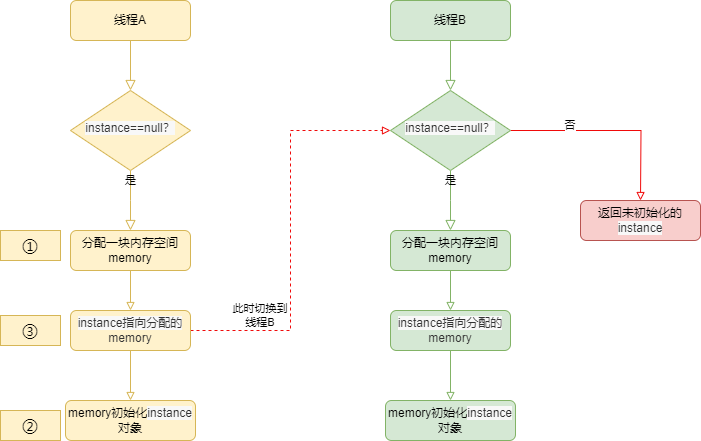

The diagram above was exported from draw.io. Its source (the exported page's mxGraphModel, read from the mxfile embedded in the PNG):
<mxGraphModel dx="1434" dy="841" grid="1" gridSize="10" guides="1" tooltips="1" connect="1" arrows="1" fold="1" page="1" pageScale="1" pageWidth="827" pageHeight="1169" math="0" shadow="0">
  <root>
    <mxCell id="WIyWlLk6GJQsqaUBKTNV-0" />
    <mxCell id="WIyWlLk6GJQsqaUBKTNV-1" parent="WIyWlLk6GJQsqaUBKTNV-0" />
    <mxCell id="WIyWlLk6GJQsqaUBKTNV-2" value="" style="rounded=0;html=1;jettySize=auto;orthogonalLoop=1;fontSize=11;endArrow=block;endFill=0;endSize=8;strokeWidth=1;shadow=0;labelBackgroundColor=none;edgeStyle=orthogonalEdgeStyle;fillColor=#fff2cc;strokeColor=#d6b656;" parent="WIyWlLk6GJQsqaUBKTNV-1" source="WIyWlLk6GJQsqaUBKTNV-3" target="WIyWlLk6GJQsqaUBKTNV-6" edge="1">
      <mxGeometry relative="1" as="geometry" />
    </mxCell>
    <mxCell id="WIyWlLk6GJQsqaUBKTNV-3" value="线程A" style="rounded=1;whiteSpace=wrap;html=1;fontSize=12;glass=0;strokeWidth=1;shadow=0;fillColor=#fff2cc;strokeColor=#d6b656;" parent="WIyWlLk6GJQsqaUBKTNV-1" vertex="1">
      <mxGeometry x="160" y="60" width="120" height="40" as="geometry" />
    </mxCell>
    <mxCell id="WIyWlLk6GJQsqaUBKTNV-4" value="是" style="rounded=0;html=1;jettySize=auto;orthogonalLoop=1;fontSize=11;endArrow=block;endFill=0;endSize=8;strokeWidth=1;shadow=0;labelBackgroundColor=none;edgeStyle=orthogonalEdgeStyle;fillColor=#fff2cc;strokeColor=#d6b656;" parent="WIyWlLk6GJQsqaUBKTNV-1" source="WIyWlLk6GJQsqaUBKTNV-6" edge="1">
      <mxGeometry y="20" relative="1" as="geometry">
        <mxPoint as="offset" />
        <mxPoint x="220" y="290" as="targetPoint" />
      </mxGeometry>
    </mxCell>
    <mxCell id="WIyWlLk6GJQsqaUBKTNV-6" value="&lt;span style=&quot;color: rgb(51, 51, 51); font-family: &amp;quot;Open Sans&amp;quot;, &amp;quot;Clear Sans&amp;quot;, &amp;quot;Helvetica Neue&amp;quot;, Helvetica, Arial, &amp;quot;Segoe UI Emoji&amp;quot;, sans-serif; text-align: left; white-space-collapse: preserve; background-color: rgb(248, 248, 248);&quot;&gt;&lt;font style=&quot;font-size: 12px;&quot;&gt;instance==null？&lt;/font&gt;&lt;/span&gt;" style="rhombus;whiteSpace=wrap;html=1;shadow=0;fontFamily=Helvetica;fontSize=12;align=center;strokeWidth=1;spacing=6;spacingTop=-4;fillColor=#fff2cc;strokeColor=#d6b656;" parent="WIyWlLk6GJQsqaUBKTNV-1" vertex="1">
      <mxGeometry x="160" y="150" width="120" height="80" as="geometry" />
    </mxCell>
    <mxCell id="WIyWlLk6GJQsqaUBKTNV-11" value="memory初始化&lt;span style=&quot;color: rgb(51, 51, 51); font-family: &amp;quot;Open Sans&amp;quot;, &amp;quot;Clear Sans&amp;quot;, &amp;quot;Helvetica Neue&amp;quot;, Helvetica, Arial, &amp;quot;Segoe UI Emoji&amp;quot;, sans-serif; text-align: left; white-space-collapse: preserve; background-color: rgb(248, 248, 248);&quot;&gt;instance&lt;/span&gt;对象" style="rounded=1;whiteSpace=wrap;html=1;fontSize=12;glass=0;strokeWidth=1;shadow=0;fillColor=#fff2cc;strokeColor=#d6b656;" parent="WIyWlLk6GJQsqaUBKTNV-1" vertex="1">
      <mxGeometry x="155" y="460" width="130" height="40" as="geometry" />
    </mxCell>
    <mxCell id="5w-pYF5beYxxal7x7EWi-10" style="edgeStyle=orthogonalEdgeStyle;rounded=0;orthogonalLoop=1;jettySize=auto;html=1;entryX=0.5;entryY=0;entryDx=0;entryDy=0;strokeColor=#d6b656;align=center;verticalAlign=middle;fontFamily=Helvetica;fontSize=11;fontColor=default;labelBackgroundColor=default;endArrow=block;endFill=0;fillColor=#fff2cc;" edge="1" parent="WIyWlLk6GJQsqaUBKTNV-1" source="5w-pYF5beYxxal7x7EWi-0" target="5w-pYF5beYxxal7x7EWi-1">
      <mxGeometry relative="1" as="geometry" />
    </mxCell>
    <mxCell id="5w-pYF5beYxxal7x7EWi-0" value="分配一块内存空间memory" style="rounded=1;whiteSpace=wrap;html=1;fontSize=12;glass=0;strokeWidth=1;shadow=0;fillColor=#fff2cc;strokeColor=#d6b656;" vertex="1" parent="WIyWlLk6GJQsqaUBKTNV-1">
      <mxGeometry x="160" y="290" width="120" height="40" as="geometry" />
    </mxCell>
    <mxCell id="5w-pYF5beYxxal7x7EWi-2" value="" style="rounded=0;html=1;jettySize=auto;orthogonalLoop=1;fontSize=11;endArrow=block;endFill=0;endSize=8;strokeWidth=1;shadow=0;labelBackgroundColor=none;edgeStyle=orthogonalEdgeStyle;fillColor=#fff2cc;strokeColor=#d6b656;" edge="1" parent="WIyWlLk6GJQsqaUBKTNV-1" target="5w-pYF5beYxxal7x7EWi-1">
      <mxGeometry x="0.3333" y="20" relative="1" as="geometry">
        <mxPoint as="offset" />
        <mxPoint x="220" y="370" as="sourcePoint" />
        <mxPoint x="220" y="500" as="targetPoint" />
      </mxGeometry>
    </mxCell>
    <mxCell id="5w-pYF5beYxxal7x7EWi-13" style="edgeStyle=orthogonalEdgeStyle;rounded=0;orthogonalLoop=1;jettySize=auto;html=1;entryX=0.5;entryY=0;entryDx=0;entryDy=0;strokeColor=#d6b656;align=center;verticalAlign=middle;fontFamily=Helvetica;fontSize=11;fontColor=default;labelBackgroundColor=default;endArrow=block;endFill=0;fillColor=#fff2cc;" edge="1" parent="WIyWlLk6GJQsqaUBKTNV-1" source="5w-pYF5beYxxal7x7EWi-1" target="WIyWlLk6GJQsqaUBKTNV-11">
      <mxGeometry relative="1" as="geometry" />
    </mxCell>
    <mxCell id="5w-pYF5beYxxal7x7EWi-27" style="edgeStyle=orthogonalEdgeStyle;rounded=0;orthogonalLoop=1;jettySize=auto;html=1;entryX=0;entryY=0.5;entryDx=0;entryDy=0;strokeColor=#f00a0a;align=center;verticalAlign=middle;fontFamily=Helvetica;fontSize=11;fontColor=default;labelBackgroundColor=default;endArrow=block;endFill=0;dashed=1;" edge="1" parent="WIyWlLk6GJQsqaUBKTNV-1" source="5w-pYF5beYxxal7x7EWi-1" target="5w-pYF5beYxxal7x7EWi-17">
      <mxGeometry relative="1" as="geometry" />
    </mxCell>
    <mxCell id="5w-pYF5beYxxal7x7EWi-1" value="&lt;span style=&quot;color: rgb(51, 51, 51); font-family: &amp;quot;Open Sans&amp;quot;, &amp;quot;Clear Sans&amp;quot;, &amp;quot;Helvetica Neue&amp;quot;, Helvetica, Arial, &amp;quot;Segoe UI Emoji&amp;quot;, sans-serif; text-align: left; white-space-collapse: preserve; background-color: rgb(248, 248, 248);&quot;&gt;instance指向分配的&lt;/span&gt;&lt;font face=&quot;Open Sans, Clear Sans, Helvetica Neue, Helvetica, Arial, Segoe UI Emoji, sans-serif&quot; color=&quot;#333333&quot;&gt;&lt;span style=&quot;white-space-collapse: preserve;&quot;&gt;memory&lt;/span&gt;&lt;/font&gt;" style="rounded=1;whiteSpace=wrap;html=1;fontSize=12;glass=0;strokeWidth=1;shadow=0;fillColor=#fff2cc;strokeColor=#d6b656;" vertex="1" parent="WIyWlLk6GJQsqaUBKTNV-1">
      <mxGeometry x="160" y="370" width="120" height="40" as="geometry" />
    </mxCell>
    <mxCell id="5w-pYF5beYxxal7x7EWi-5" value="&lt;font style=&quot;font-size: 16px;&quot;&gt;①&lt;/font&gt;" style="text;html=1;align=center;verticalAlign=middle;whiteSpace=wrap;rounded=0;fillColor=#fff2cc;strokeColor=#d6b656;" vertex="1" parent="WIyWlLk6GJQsqaUBKTNV-1">
      <mxGeometry x="90" y="290" width="60" height="30" as="geometry" />
    </mxCell>
    <mxCell id="5w-pYF5beYxxal7x7EWi-6" value="&lt;font style=&quot;font-size: 16px;&quot;&gt;②&lt;/font&gt;" style="text;html=1;align=center;verticalAlign=middle;whiteSpace=wrap;rounded=0;fillColor=#fff2cc;strokeColor=#d6b656;" vertex="1" parent="WIyWlLk6GJQsqaUBKTNV-1">
      <mxGeometry x="90" y="470" width="60" height="30" as="geometry" />
    </mxCell>
    <mxCell id="5w-pYF5beYxxal7x7EWi-7" value="&lt;font style=&quot;font-size: 16px;&quot;&gt;③&lt;/font&gt;" style="text;html=1;align=center;verticalAlign=middle;whiteSpace=wrap;rounded=0;fillColor=#fff2cc;strokeColor=#d6b656;" vertex="1" parent="WIyWlLk6GJQsqaUBKTNV-1">
      <mxGeometry x="90" y="375" width="60" height="30" as="geometry" />
    </mxCell>
    <mxCell id="5w-pYF5beYxxal7x7EWi-14" value="" style="rounded=0;html=1;jettySize=auto;orthogonalLoop=1;fontSize=11;endArrow=block;endFill=0;endSize=8;strokeWidth=1;shadow=0;labelBackgroundColor=none;edgeStyle=orthogonalEdgeStyle;fillColor=#d5e8d4;strokeColor=#82b366;" edge="1" parent="WIyWlLk6GJQsqaUBKTNV-1" source="5w-pYF5beYxxal7x7EWi-15" target="5w-pYF5beYxxal7x7EWi-17">
      <mxGeometry relative="1" as="geometry" />
    </mxCell>
    <mxCell id="5w-pYF5beYxxal7x7EWi-15" value="线程B" style="rounded=1;whiteSpace=wrap;html=1;fontSize=12;glass=0;strokeWidth=1;shadow=0;fillColor=#d5e8d4;strokeColor=#82b366;" vertex="1" parent="WIyWlLk6GJQsqaUBKTNV-1">
      <mxGeometry x="480" y="60" width="120" height="40" as="geometry" />
    </mxCell>
    <mxCell id="5w-pYF5beYxxal7x7EWi-16" value="是" style="rounded=0;html=1;jettySize=auto;orthogonalLoop=1;fontSize=11;endArrow=block;endFill=0;endSize=8;strokeWidth=1;shadow=0;labelBackgroundColor=none;edgeStyle=orthogonalEdgeStyle;fillColor=#d5e8d4;strokeColor=#82b366;" edge="1" parent="WIyWlLk6GJQsqaUBKTNV-1" source="5w-pYF5beYxxal7x7EWi-17">
      <mxGeometry y="20" relative="1" as="geometry">
        <mxPoint as="offset" />
        <mxPoint x="540" y="290" as="targetPoint" />
      </mxGeometry>
    </mxCell>
    <mxCell id="5w-pYF5beYxxal7x7EWi-31" style="edgeStyle=orthogonalEdgeStyle;rounded=0;orthogonalLoop=1;jettySize=auto;html=1;strokeColor=#f00a0a;align=center;verticalAlign=middle;fontFamily=Helvetica;fontSize=11;fontColor=default;labelBackgroundColor=default;endArrow=block;endFill=0;" edge="1" parent="WIyWlLk6GJQsqaUBKTNV-1" source="5w-pYF5beYxxal7x7EWi-17">
      <mxGeometry relative="1" as="geometry">
        <mxPoint x="730" y="260" as="targetPoint" />
      </mxGeometry>
    </mxCell>
    <mxCell id="5w-pYF5beYxxal7x7EWi-17" value="&lt;span style=&quot;color: rgb(51, 51, 51); font-family: &amp;quot;Open Sans&amp;quot;, &amp;quot;Clear Sans&amp;quot;, &amp;quot;Helvetica Neue&amp;quot;, Helvetica, Arial, &amp;quot;Segoe UI Emoji&amp;quot;, sans-serif; text-align: left; white-space-collapse: preserve; background-color: rgb(248, 248, 248);&quot;&gt;&lt;font style=&quot;font-size: 12px;&quot;&gt;instance==null？&lt;/font&gt;&lt;/span&gt;" style="rhombus;whiteSpace=wrap;html=1;shadow=0;fontFamily=Helvetica;fontSize=12;align=center;strokeWidth=1;spacing=6;spacingTop=-4;fillColor=#d5e8d4;strokeColor=#82b366;" vertex="1" parent="WIyWlLk6GJQsqaUBKTNV-1">
      <mxGeometry x="480" y="150" width="120" height="80" as="geometry" />
    </mxCell>
    <mxCell id="5w-pYF5beYxxal7x7EWi-18" value="memory初始化&lt;span style=&quot;color: rgb(51, 51, 51); font-family: &amp;quot;Open Sans&amp;quot;, &amp;quot;Clear Sans&amp;quot;, &amp;quot;Helvetica Neue&amp;quot;, Helvetica, Arial, &amp;quot;Segoe UI Emoji&amp;quot;, sans-serif; text-align: left; white-space-collapse: preserve; background-color: rgb(248, 248, 248);&quot;&gt;instance&lt;/span&gt;对象" style="rounded=1;whiteSpace=wrap;html=1;fontSize=12;glass=0;strokeWidth=1;shadow=0;fillColor=#d5e8d4;strokeColor=#82b366;" vertex="1" parent="WIyWlLk6GJQsqaUBKTNV-1">
      <mxGeometry x="475" y="460" width="130" height="40" as="geometry" />
    </mxCell>
    <mxCell id="5w-pYF5beYxxal7x7EWi-19" style="edgeStyle=orthogonalEdgeStyle;rounded=0;orthogonalLoop=1;jettySize=auto;html=1;entryX=0.5;entryY=0;entryDx=0;entryDy=0;strokeColor=#82b366;align=center;verticalAlign=middle;fontFamily=Helvetica;fontSize=11;fontColor=default;labelBackgroundColor=default;endArrow=block;endFill=0;fillColor=#d5e8d4;" edge="1" parent="WIyWlLk6GJQsqaUBKTNV-1" source="5w-pYF5beYxxal7x7EWi-20" target="5w-pYF5beYxxal7x7EWi-23">
      <mxGeometry relative="1" as="geometry" />
    </mxCell>
    <mxCell id="5w-pYF5beYxxal7x7EWi-20" value="分配一块内存空间memory" style="rounded=1;whiteSpace=wrap;html=1;fontSize=12;glass=0;strokeWidth=1;shadow=0;fillColor=#d5e8d4;strokeColor=#82b366;" vertex="1" parent="WIyWlLk6GJQsqaUBKTNV-1">
      <mxGeometry x="480" y="290" width="120" height="40" as="geometry" />
    </mxCell>
    <mxCell id="5w-pYF5beYxxal7x7EWi-21" value="" style="rounded=0;html=1;jettySize=auto;orthogonalLoop=1;fontSize=11;endArrow=block;endFill=0;endSize=8;strokeWidth=1;shadow=0;labelBackgroundColor=none;edgeStyle=orthogonalEdgeStyle;fillColor=#d5e8d4;strokeColor=#82b366;" edge="1" parent="WIyWlLk6GJQsqaUBKTNV-1" target="5w-pYF5beYxxal7x7EWi-23">
      <mxGeometry x="0.3333" y="20" relative="1" as="geometry">
        <mxPoint as="offset" />
        <mxPoint x="540" y="370" as="sourcePoint" />
        <mxPoint x="540" y="500" as="targetPoint" />
      </mxGeometry>
    </mxCell>
    <mxCell id="5w-pYF5beYxxal7x7EWi-22" style="edgeStyle=orthogonalEdgeStyle;rounded=0;orthogonalLoop=1;jettySize=auto;html=1;entryX=0.5;entryY=0;entryDx=0;entryDy=0;strokeColor=#82b366;align=center;verticalAlign=middle;fontFamily=Helvetica;fontSize=11;fontColor=default;labelBackgroundColor=default;endArrow=block;endFill=0;fillColor=#d5e8d4;" edge="1" parent="WIyWlLk6GJQsqaUBKTNV-1" source="5w-pYF5beYxxal7x7EWi-23" target="5w-pYF5beYxxal7x7EWi-18">
      <mxGeometry relative="1" as="geometry" />
    </mxCell>
    <mxCell id="5w-pYF5beYxxal7x7EWi-23" value="&lt;span style=&quot;color: rgb(51, 51, 51); font-family: &amp;quot;Open Sans&amp;quot;, &amp;quot;Clear Sans&amp;quot;, &amp;quot;Helvetica Neue&amp;quot;, Helvetica, Arial, &amp;quot;Segoe UI Emoji&amp;quot;, sans-serif; text-align: left; white-space-collapse: preserve; background-color: rgb(248, 248, 248);&quot;&gt;instance指向分配的&lt;/span&gt;&lt;font face=&quot;Open Sans, Clear Sans, Helvetica Neue, Helvetica, Arial, Segoe UI Emoji, sans-serif&quot; color=&quot;#333333&quot;&gt;&lt;span style=&quot;white-space-collapse: preserve;&quot;&gt;memory&lt;/span&gt;&lt;/font&gt;" style="rounded=1;whiteSpace=wrap;html=1;fontSize=12;glass=0;strokeWidth=1;shadow=0;fillColor=#d5e8d4;strokeColor=#82b366;" vertex="1" parent="WIyWlLk6GJQsqaUBKTNV-1">
      <mxGeometry x="480" y="370" width="120" height="40" as="geometry" />
    </mxCell>
    <mxCell id="5w-pYF5beYxxal7x7EWi-30" value="此时切换到线程B" style="text;html=1;align=center;verticalAlign=middle;whiteSpace=wrap;rounded=0;fontFamily=Helvetica;fontSize=11;fontColor=default;labelBackgroundColor=default;" vertex="1" parent="WIyWlLk6GJQsqaUBKTNV-1">
      <mxGeometry x="320" y="360" width="60" height="30" as="geometry" />
    </mxCell>
    <mxCell id="5w-pYF5beYxxal7x7EWi-32" value="返回未初始化的&lt;span style=&quot;color: rgb(51, 51, 51); font-family: &amp;quot;Open Sans&amp;quot;, &amp;quot;Clear Sans&amp;quot;, &amp;quot;Helvetica Neue&amp;quot;, Helvetica, Arial, &amp;quot;Segoe UI Emoji&amp;quot;, sans-serif; text-align: left; white-space-collapse: preserve; background-color: rgb(248, 248, 248);&quot;&gt;instance&lt;/span&gt;" style="rounded=1;whiteSpace=wrap;html=1;fontSize=12;glass=0;strokeWidth=1;shadow=0;fillColor=#f8cecc;strokeColor=#b85450;" vertex="1" parent="WIyWlLk6GJQsqaUBKTNV-1">
      <mxGeometry x="670" y="260" width="120" height="40" as="geometry" />
    </mxCell>
    <mxCell id="5w-pYF5beYxxal7x7EWi-33" value="否" style="text;html=1;align=center;verticalAlign=middle;whiteSpace=wrap;rounded=0;fontFamily=Helvetica;fontSize=11;fontColor=default;labelBackgroundColor=default;" vertex="1" parent="WIyWlLk6GJQsqaUBKTNV-1">
      <mxGeometry x="630" y="170" width="60" height="30" as="geometry" />
    </mxCell>
  </root>
</mxGraphModel>